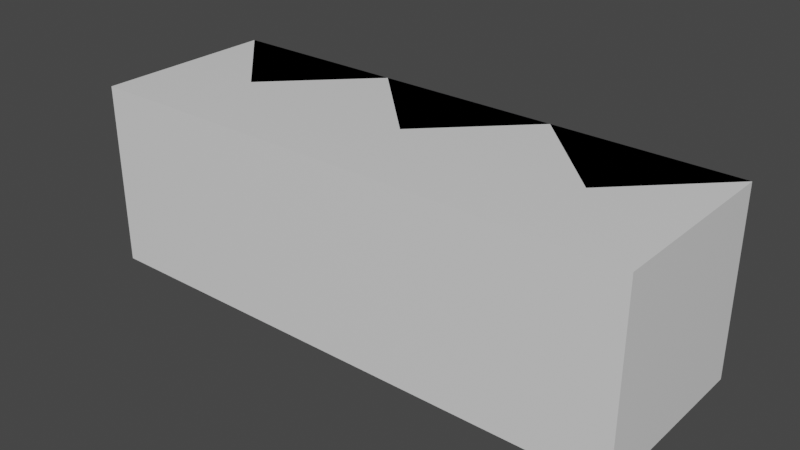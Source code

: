 # Source: template.blend  (saved by Blender 2.80.74; exported with 4.5.12 LTS)
import bpy
from mathutils import Matrix  # noqa: F401  (used for matrix-valued properties, if any)

bpy.ops.wm.read_factory_settings(use_empty=True)
scene = bpy.context.scene
scene.name = 'Scene'

# ---- collections
col_structure = bpy.data.collections.new('STRUCTURE'); scene.collection.children.link(col_structure)
col_puzzle_red = bpy.data.collections.new('PUZZLE_RED'); scene.collection.children.link(col_puzzle_red)
col_puzzle_yellow = bpy.data.collections.new('PUZZLE_YELLOW'); scene.collection.children.link(col_puzzle_yellow)
col_puzzle_green = bpy.data.collections.new('PUZZLE_GREEN'); scene.collection.children.link(col_puzzle_green)
col_puzzle_blue = bpy.data.collections.new('PUZZLE_BLUE'); scene.collection.children.link(col_puzzle_blue)
col_puzzle_purple = bpy.data.collections.new('PUZZLE_PURPLE'); scene.collection.children.link(col_puzzle_purple)

# ---- materials (node trees are filled in below, after node groups)
mat_material = bpy.data.materials.new('Material')
mat_material.alpha_threshold = 0.0
mat_material.use_transparent_shadow = False
mat_material.line_color = (0.0, 0.0, 0.0, 1.0)
mat_red = bpy.data.materials.new('Red')
mat_red.use_transparent_shadow = False
mat_yellow = bpy.data.materials.new('Yellow')
mat_yellow.use_transparent_shadow = False
mat_green = bpy.data.materials.new('Green')
mat_green.use_transparent_shadow = False
mat_blue = bpy.data.materials.new('Blue')
mat_blue.use_transparent_shadow = False
mat_pink = bpy.data.materials.new('Pink')
mat_pink.use_transparent_shadow = False

# ---- material node trees
mat_material.use_nodes = True; mat_material.node_tree.nodes.clear()
_N = mat_material.node_tree.nodes; _L = mat_material.node_tree.links
n0 = _N.new('ShaderNodeOutputMaterial'); n0.name = 'Material Output'; n0.location = (300, 300)
n1 = _N.new('ShaderNodeBsdfPrincipled'); n1.name = 'Principled BSDF'; n1.location = (10, 300)
n1.distribution = 'GGX'
n1.subsurface_method = 'BURLEY'
n1.inputs[2].default_value = 0.4
n1.inputs[3].default_value = 1.45
n1.inputs[27].default_value = (0.0, 0.0, 0.0, 1.0)
n1.inputs[28].default_value = 1.0
_L.new(n1.outputs[0], n0.inputs[0])
n0.is_active_output = True
mat_red.use_nodes = True; mat_red.node_tree.nodes.clear()
_N = mat_red.node_tree.nodes; _L = mat_red.node_tree.links
n0 = _N.new('ShaderNodeOutputMaterial'); n0.name = 'Material Output'; n0.location = (300, 300)
n1 = _N.new('ShaderNodeBsdfPrincipled'); n1.name = 'Principled BSDF'; n1.location = (10, 300)
n1.distribution = 'GGX'
n1.subsurface_method = 'BURLEY'
n1.inputs[0].default_value = (0.8, 0.0009368, 0.0, 1.0)
n1.inputs[3].default_value = 1.45
n1.inputs[27].default_value = (0.0, 0.0, 0.0, 1.0)
n1.inputs[28].default_value = 1.0
_L.new(n1.outputs[0], n0.inputs[0])
n0.is_active_output = True
mat_yellow.use_nodes = True; mat_yellow.node_tree.nodes.clear()
_N = mat_yellow.node_tree.nodes; _L = mat_yellow.node_tree.links
n0 = _N.new('ShaderNodeOutputMaterial'); n0.name = 'Material Output'; n0.location = (300, 300)
n1 = _N.new('ShaderNodeBsdfPrincipled'); n1.name = 'Principled BSDF'; n1.location = (10, 300)
n1.distribution = 'GGX'
n1.subsurface_method = 'BURLEY'
n1.inputs[0].default_value = (0.8, 0.7086, 0.0, 1.0)
n1.inputs[3].default_value = 1.45
n1.inputs[27].default_value = (0.0, 0.0, 0.0, 1.0)
n1.inputs[28].default_value = 1.0
_L.new(n1.outputs[0], n0.inputs[0])
n0.is_active_output = True
mat_green.use_nodes = True; mat_green.node_tree.nodes.clear()
_N = mat_green.node_tree.nodes; _L = mat_green.node_tree.links
n0 = _N.new('ShaderNodeOutputMaterial'); n0.name = 'Material Output'; n0.location = (300, 300)
n1 = _N.new('ShaderNodeBsdfPrincipled'); n1.name = 'Principled BSDF'; n1.location = (10, 300)
n1.distribution = 'GGX'
n1.subsurface_method = 'BURLEY'
n1.inputs[0].default_value = (0.0, 0.8, 0.01735, 1.0)
n1.inputs[3].default_value = 1.45
n1.inputs[27].default_value = (0.0, 0.0, 0.0, 1.0)
n1.inputs[28].default_value = 1.0
_L.new(n1.outputs[0], n0.inputs[0])
n0.is_active_output = True
mat_blue.use_nodes = True; mat_blue.node_tree.nodes.clear()
_N = mat_blue.node_tree.nodes; _L = mat_blue.node_tree.links
n0 = _N.new('ShaderNodeOutputMaterial'); n0.name = 'Material Output'; n0.location = (300, 300)
n1 = _N.new('ShaderNodeBsdfPrincipled'); n1.name = 'Principled BSDF'; n1.location = (10, 300)
n1.distribution = 'GGX'
n1.subsurface_method = 'BURLEY'
n1.inputs[0].default_value = (0.008394, 0.0, 0.8, 1.0)
n1.inputs[3].default_value = 1.45
n1.inputs[27].default_value = (0.0, 0.0, 0.0, 1.0)
n1.inputs[28].default_value = 1.0
_L.new(n1.outputs[0], n0.inputs[0])
n0.is_active_output = True
mat_pink.use_nodes = True; mat_pink.node_tree.nodes.clear()
_N = mat_pink.node_tree.nodes; _L = mat_pink.node_tree.links
n0 = _N.new('ShaderNodeOutputMaterial'); n0.name = 'Material Output'; n0.location = (300, 300)
n1 = _N.new('ShaderNodeBsdfPrincipled'); n1.name = 'Principled BSDF'; n1.location = (10, 300)
n1.distribution = 'GGX'
n1.subsurface_method = 'BURLEY'
n1.inputs[0].default_value = (0.7718, 0.0, 0.8, 1.0)
n1.inputs[3].default_value = 1.45
n1.inputs[27].default_value = (0.0, 0.0, 0.0, 1.0)
n1.inputs[28].default_value = 1.0
_L.new(n1.outputs[0], n0.inputs[0])
n0.is_active_output = True

# ---- world
world_world = bpy.data.worlds.new('World'); scene.world = world_world
world_world.use_nodes = True; world_world.node_tree.nodes.clear()
_N = world_world.node_tree.nodes; _L = world_world.node_tree.links
n0 = _N.new('ShaderNodeOutputWorld'); n0.name = 'World Output'; n0.location = (300, 300)
n1 = _N.new('ShaderNodeBackground'); n1.name = 'Background'; n1.location = (10, 300)
n1.inputs[0].default_value = (0.05088, 0.05088, 0.05088, 1.0)
_L.new(n1.outputs[0], n0.inputs[0])
n0.is_active_output = True
world_world.color = (0.05088, 0.05088, 0.05088)
world_world.use_sun_shadow = False
world_world.sun_shadow_jitter_overblur = 0.0

# ---- meshes
me_cube = bpy.data.meshes.new('Cube')
me_cube.from_pydata([(0.5, 0.5, 0.5), (0.5, 0.5, -0.5), (0.5, -0.5, 0.5), (0.5, -0.5, -0.5), (-0.5, 0.5, 0.5), (-0.5, 0.5, -0.5), (-0.5, -0.5, 0.5), (-0.5, -0.5, -0.5)], [], [(0, 4, 6, 2), (3, 2, 6, 7), (7, 6, 4, 5), (5, 1, 3, 7), (1, 0, 2, 3), (5, 4, 0, 1)])
_uv = me_cube.uv_layers.new(name='UVMap')
_uv.uv.foreach_set('vector', [0.375, 0.0, 0.625, 0.0, 0.625, 0.25, 0.375, 0.25, 0.375, 0.25, 0.625, 0.25, 0.625, 0.5, 0.375, 0.5, 0.375, 0.5, 0.625, 0.5, 0.625, 0.75, 0.375, 0.75, 0.375, 0.75, 0.625, 0.75, 0.625, 1.0, 0.375, 1.0, 0.125, 0.5, 0.375, 0.5, 0.375, 0.75, 0.125, 0.75, 0.625, 0.5, 0.875, 0.5, 0.875, 0.75, 0.625, 0.75])
me_cube.materials.append(mat_material)
me_cube.use_remesh_preserve_volume = False
me_cube.use_remesh_preserve_attributes = False
me_cube.use_mirror_vertex_groups = False
me_cube.update()
me_cube_008 = bpy.data.meshes.new('Cube.008')
me_cube_008.from_pydata([(0.5, 0.5, 0.5), (0.5, 0.5, -0.5), (0.5, -0.5, 0.5), (0.5, -0.5, -0.5), (-0.5, 0.5, 0.5), (-0.5, 0.5, -0.5), (-0.5, -0.5, 0.5), (-0.5, -0.5, -0.5)], [], [(0, 4, 6, 2), (3, 2, 6, 7), (7, 6, 4, 5), (5, 1, 3, 7), (1, 0, 2, 3), (5, 4, 0, 1)])
_uv = me_cube_008.uv_layers.new(name='UVMap')
_uv.uv.foreach_set('vector', [0.375, 0.0, 0.625, 0.0, 0.625, 0.25, 0.375, 0.25, 0.375, 0.25, 0.625, 0.25, 0.625, 0.5, 0.375, 0.5, 0.375, 0.5, 0.625, 0.5, 0.625, 0.75, 0.375, 0.75, 0.375, 0.75, 0.625, 0.75, 0.625, 1.0, 0.375, 1.0, 0.125, 0.5, 0.375, 0.5, 0.375, 0.75, 0.125, 0.75, 0.625, 0.5, 0.875, 0.5, 0.875, 0.75, 0.625, 0.75])
me_cube_008.materials.append(mat_material)
me_cube_008.use_remesh_preserve_volume = False
me_cube_008.use_remesh_preserve_attributes = False
me_cube_008.use_mirror_vertex_groups = False
me_cube_008.update()
me_cube_014 = bpy.data.meshes.new('Cube.014')
me_cube_014.from_pydata([(0.5, 0.5, 0.5), (0.5, 0.5, -0.5), (0.5, -0.5, 0.5), (0.5, -0.5, -0.5), (-0.5, 0.5, 0.5), (-0.5, 0.5, -0.5), (-0.5, -0.5, 0.5), (-0.5, -0.5, -0.5)], [], [(0, 4, 6, 2), (3, 2, 6, 7), (7, 6, 4, 5), (5, 1, 3, 7), (1, 0, 2, 3), (5, 4, 0, 1)])
_uv = me_cube_014.uv_layers.new(name='UVMap')
_uv.uv.foreach_set('vector', [0.375, 0.0, 0.625, 0.0, 0.625, 0.25, 0.375, 0.25, 0.375, 0.25, 0.625, 0.25, 0.625, 0.5, 0.375, 0.5, 0.375, 0.5, 0.625, 0.5, 0.625, 0.75, 0.375, 0.75, 0.375, 0.75, 0.625, 0.75, 0.625, 1.0, 0.375, 1.0, 0.125, 0.5, 0.375, 0.5, 0.375, 0.75, 0.125, 0.75, 0.625, 0.5, 0.875, 0.5, 0.875, 0.75, 0.625, 0.75])
me_cube_014.materials.append(mat_material)
me_cube_014.use_remesh_preserve_volume = False
me_cube_014.use_remesh_preserve_attributes = False
me_cube_014.use_mirror_vertex_groups = False
me_cube_014.update()
me_cube_003 = bpy.data.meshes.new('Cube.003')
me_cube_003.from_pydata([(-0.5, 0.5, -0.5), (-0.5, 0.5, 0.5), (0.0, 0.0, -0.5), (0.0, 0.0, 0.5), (0.5, 0.5, -0.5), (0.5, 0.5, 0.5)], [], [(2, 3, 1, 0), (0, 1, 5, 4), (4, 5, 3, 2), (0, 4, 2), (5, 1, 3)])
_uv = me_cube_003.uv_layers.new(name='UVMap')
_uv.uv.foreach_set('vector', [0.375, 0.0, 0.625, 0.0, 0.625, 0.25, 0.375, 0.25, 0.375, 0.25, 0.625, 0.25, 0.625, 0.5, 0.375, 0.5, 0.375, 0.5, 0.625, 0.5, 0.625, 0.75, 0.375, 0.75, 0.125, 0.5, 0.375, 0.5, 0.125, 0.75, 0.625, 0.5, 0.875, 0.5, 0.625, 0.75])
me_cube_003.materials.append(mat_red)
me_cube_003.use_remesh_preserve_volume = False
me_cube_003.use_remesh_preserve_attributes = False
me_cube_003.use_mirror_vertex_groups = False
me_cube_003.update()
me_cube_009 = bpy.data.meshes.new('Cube.009')
me_cube_009.from_pydata([(-0.5, 0.5, -0.5), (-0.5, 0.5, 0.5), (0.0, 0.0, -0.5), (0.0, 0.0, 0.5), (0.5, 0.5, -0.5), (0.5, 0.5, 0.5)], [], [(2, 3, 1, 0), (0, 1, 5, 4), (4, 5, 3, 2), (0, 4, 2), (5, 1, 3)])
_uv = me_cube_009.uv_layers.new(name='UVMap')
_uv.uv.foreach_set('vector', [0.375, 0.0, 0.625, 0.0, 0.625, 0.25, 0.375, 0.25, 0.375, 0.25, 0.625, 0.25, 0.625, 0.5, 0.375, 0.5, 0.375, 0.5, 0.625, 0.5, 0.625, 0.75, 0.375, 0.75, 0.125, 0.5, 0.375, 0.5, 0.125, 0.75, 0.625, 0.5, 0.875, 0.5, 0.625, 0.75])
me_cube_009.materials.append(mat_red)
me_cube_009.use_remesh_preserve_volume = False
me_cube_009.use_remesh_preserve_attributes = False
me_cube_009.use_mirror_vertex_groups = False
me_cube_009.update()
me_cube_015 = bpy.data.meshes.new('Cube.015')
me_cube_015.from_pydata([(-0.5, 0.5, -0.5), (-0.5, 0.5, 0.5), (0.0, 0.0, -0.5), (0.0, 0.0, 0.5), (0.5, 0.5, -0.5), (0.5, 0.5, 0.5)], [], [(2, 3, 1, 0), (0, 1, 5, 4), (4, 5, 3, 2), (0, 4, 2), (5, 1, 3)])
_uv = me_cube_015.uv_layers.new(name='UVMap')
_uv.uv.foreach_set('vector', [0.375, 0.0, 0.625, 0.0, 0.625, 0.25, 0.375, 0.25, 0.375, 0.25, 0.625, 0.25, 0.625, 0.5, 0.375, 0.5, 0.375, 0.5, 0.625, 0.5, 0.625, 0.75, 0.375, 0.75, 0.125, 0.5, 0.375, 0.5, 0.125, 0.75, 0.625, 0.5, 0.875, 0.5, 0.625, 0.75])
me_cube_015.materials.append(mat_red)
me_cube_015.use_remesh_preserve_volume = False
me_cube_015.use_remesh_preserve_attributes = False
me_cube_015.use_mirror_vertex_groups = False
me_cube_015.update()
me_cube_022 = bpy.data.meshes.new('Cube.022')
me_cube_022.from_pydata([(-0.5, 0.5, -0.5), (-0.5, 0.5, 0.5), (0.0, 0.0, -0.5), (0.0, 0.0, 0.5), (0.5, 0.5, -0.5), (0.5, 0.5, 0.5), (1.5, 0.5, -0.5), (1.5, 0.5, 0.5), (2.0, 0.0, -0.5), (2.0, 0.0, 0.5), (2.5, 0.5, -0.5), (2.5, 0.5, 0.5), (0.5, 0.5, -0.5), (0.5, 0.5, 0.5), (1.0, 0.0, -0.5), (1.0, 0.0, 0.5), (1.5, 0.5, -0.5), (1.5, 0.5, 0.5)], [], [(2, 3, 1, 0), (0, 1, 5, 4), (4, 5, 3, 2), (0, 4, 2), (5, 1, 3), (8, 9, 7, 6), (6, 7, 11, 10), (10, 11, 9, 8), (6, 10, 8), (11, 7, 9), (14, 15, 13, 12), (12, 13, 17, 16), (16, 17, 15, 14), (12, 16, 14), (17, 13, 15)])
_uv = me_cube_022.uv_layers.new(name='UVMap')
_uv.uv.foreach_set('vector', [0.375, 0.0, 0.625, 0.0, 0.625, 0.25, 0.375, 0.25, 0.375, 0.25, 0.625, 0.25, 0.625, 0.5, 0.375, 0.5, 0.375, 0.5, 0.625, 0.5, 0.625, 0.75, 0.375, 0.75, 0.125, 0.5, 0.375, 0.5, 0.125, 0.75, 0.625, 0.5, 0.875, 0.5, 0.625, 0.75, 0.375, 0.0, 0.625, 0.0, 0.625, 0.25, 0.375, 0.25, 0.375, 0.25, 0.625, 0.25, 0.625, 0.5, 0.375, 0.5, 0.375, 0.5, 0.625, 0.5, 0.625, 0.75, 0.375, 0.75, 0.125, 0.5, 0.375, 0.5, 0.125, 0.75, 0.625, 0.5, 0.875, 0.5, 0.625, 0.75, 0.375, 0.0, 0.625, 0.0, 0.625, 0.25, 0.375, 0.25, 0.375, 0.25, 0.625, 0.25, 0.625, 0.5, 0.375, 0.5, 0.375, 0.5, 0.625, 0.5, 0.625, 0.75, 0.375, 0.75, 0.125, 0.5, 0.375, 0.5, 0.125, 0.75, 0.625, 0.5, 0.875, 0.5, 0.625, 0.75])
me_cube_022.materials.append(mat_red)
me_cube_022.use_remesh_preserve_volume = False
me_cube_022.use_remesh_preserve_attributes = False
me_cube_022.use_mirror_vertex_groups = False
me_cube_022.update()
me_cube_004 = bpy.data.meshes.new('Cube.004')
me_cube_004.from_pydata([(-0.5, 0.5, -0.5), (-0.5, 0.5, 0.5), (0.0, 0.0, -0.5), (0.0, 0.0, 0.5), (0.5, 0.5, -0.5), (0.5, 0.5, 0.5)], [], [(2, 3, 1, 0), (0, 1, 5, 4), (4, 5, 3, 2), (0, 4, 2), (5, 1, 3)])
_uv = me_cube_004.uv_layers.new(name='UVMap')
_uv.uv.foreach_set('vector', [0.375, 0.0, 0.625, 0.0, 0.625, 0.25, 0.375, 0.25, 0.375, 0.25, 0.625, 0.25, 0.625, 0.5, 0.375, 0.5, 0.375, 0.5, 0.625, 0.5, 0.625, 0.75, 0.375, 0.75, 0.125, 0.5, 0.375, 0.5, 0.125, 0.75, 0.625, 0.5, 0.875, 0.5, 0.625, 0.75])
me_cube_004.materials.append(mat_yellow)
me_cube_004.use_remesh_preserve_volume = False
me_cube_004.use_remesh_preserve_attributes = False
me_cube_004.use_mirror_vertex_groups = False
me_cube_004.update()
me_cube_010 = bpy.data.meshes.new('Cube.010')
me_cube_010.from_pydata([(-0.5, 0.5, -0.5), (-0.5, 0.5, 0.5), (0.0, 0.0, -0.5), (0.0, 0.0, 0.5), (0.5, 0.5, -0.5), (0.5, 0.5, 0.5)], [], [(2, 3, 1, 0), (0, 1, 5, 4), (4, 5, 3, 2), (0, 4, 2), (5, 1, 3)])
_uv = me_cube_010.uv_layers.new(name='UVMap')
_uv.uv.foreach_set('vector', [0.375, 0.0, 0.625, 0.0, 0.625, 0.25, 0.375, 0.25, 0.375, 0.25, 0.625, 0.25, 0.625, 0.5, 0.375, 0.5, 0.375, 0.5, 0.625, 0.5, 0.625, 0.75, 0.375, 0.75, 0.125, 0.5, 0.375, 0.5, 0.125, 0.75, 0.625, 0.5, 0.875, 0.5, 0.625, 0.75])
me_cube_010.materials.append(mat_yellow)
me_cube_010.use_remesh_preserve_volume = False
me_cube_010.use_remesh_preserve_attributes = False
me_cube_010.use_mirror_vertex_groups = False
me_cube_010.update()
me_cube_016 = bpy.data.meshes.new('Cube.016')
me_cube_016.from_pydata([(-0.5, 0.5, -0.5), (-0.5, 0.5, 0.5), (0.0, 0.0, -0.5), (0.0, 0.0, 0.5), (0.5, 0.5, -0.5), (0.5, 0.5, 0.5)], [], [(2, 3, 1, 0), (0, 1, 5, 4), (4, 5, 3, 2), (0, 4, 2), (5, 1, 3)])
_uv = me_cube_016.uv_layers.new(name='UVMap')
_uv.uv.foreach_set('vector', [0.375, 0.0, 0.625, 0.0, 0.625, 0.25, 0.375, 0.25, 0.375, 0.25, 0.625, 0.25, 0.625, 0.5, 0.375, 0.5, 0.375, 0.5, 0.625, 0.5, 0.625, 0.75, 0.375, 0.75, 0.125, 0.5, 0.375, 0.5, 0.125, 0.75, 0.625, 0.5, 0.875, 0.5, 0.625, 0.75])
me_cube_016.materials.append(mat_yellow)
me_cube_016.use_remesh_preserve_volume = False
me_cube_016.use_remesh_preserve_attributes = False
me_cube_016.use_mirror_vertex_groups = False
me_cube_016.update()
me_cube_025 = bpy.data.meshes.new('Cube.025')
me_cube_025.from_pydata([(-0.5, 0.5, -0.5), (-0.5, 0.5, 0.5), (0.0, 0.0, -0.5), (0.0, 0.0, 0.5), (0.5, 0.5, -0.5), (0.5, 0.5, 0.5), (1.5, 0.5, -0.5), (1.5, 0.5, 0.5), (2.0, 0.0, -0.5), (2.0, 0.0, 0.5), (2.5, 0.5, -0.5), (2.5, 0.5, 0.5), (0.5, 0.5, -0.5), (0.5, 0.5, 0.5), (1.0, 0.0, -0.5), (1.0, 0.0, 0.5), (1.5, 0.5, -0.5), (1.5, 0.5, 0.5)], [], [(2, 3, 1, 0), (0, 1, 5, 4), (4, 5, 3, 2), (0, 4, 2), (5, 1, 3), (8, 9, 7, 6), (6, 7, 11, 10), (10, 11, 9, 8), (6, 10, 8), (11, 7, 9), (14, 15, 13, 12), (12, 13, 17, 16), (16, 17, 15, 14), (12, 16, 14), (17, 13, 15)])
_uv = me_cube_025.uv_layers.new(name='UVMap')
_uv.uv.foreach_set('vector', [0.375, 0.0, 0.625, 0.0, 0.625, 0.25, 0.375, 0.25, 0.375, 0.25, 0.625, 0.25, 0.625, 0.5, 0.375, 0.5, 0.375, 0.5, 0.625, 0.5, 0.625, 0.75, 0.375, 0.75, 0.125, 0.5, 0.375, 0.5, 0.125, 0.75, 0.625, 0.5, 0.875, 0.5, 0.625, 0.75, 0.375, 0.0, 0.625, 0.0, 0.625, 0.25, 0.375, 0.25, 0.375, 0.25, 0.625, 0.25, 0.625, 0.5, 0.375, 0.5, 0.375, 0.5, 0.625, 0.5, 0.625, 0.75, 0.375, 0.75, 0.125, 0.5, 0.375, 0.5, 0.125, 0.75, 0.625, 0.5, 0.875, 0.5, 0.625, 0.75, 0.375, 0.0, 0.625, 0.0, 0.625, 0.25, 0.375, 0.25, 0.375, 0.25, 0.625, 0.25, 0.625, 0.5, 0.375, 0.5, 0.375, 0.5, 0.625, 0.5, 0.625, 0.75, 0.375, 0.75, 0.125, 0.5, 0.375, 0.5, 0.125, 0.75, 0.625, 0.5, 0.875, 0.5, 0.625, 0.75])
me_cube_025.materials.append(mat_yellow)
me_cube_025.use_remesh_preserve_volume = False
me_cube_025.use_remesh_preserve_attributes = False
me_cube_025.use_mirror_vertex_groups = False
me_cube_025.update()
me_cube_005 = bpy.data.meshes.new('Cube.005')
me_cube_005.from_pydata([(-0.5, 0.5, -0.5), (-0.5, 0.5, 0.5), (0.0, 0.0, -0.5), (0.0, 0.0, 0.5), (0.5, 0.5, -0.5), (0.5, 0.5, 0.5)], [], [(2, 3, 1, 0), (0, 1, 5, 4), (4, 5, 3, 2), (0, 4, 2), (5, 1, 3)])
_uv = me_cube_005.uv_layers.new(name='UVMap')
_uv.uv.foreach_set('vector', [0.375, 0.0, 0.625, 0.0, 0.625, 0.25, 0.375, 0.25, 0.375, 0.25, 0.625, 0.25, 0.625, 0.5, 0.375, 0.5, 0.375, 0.5, 0.625, 0.5, 0.625, 0.75, 0.375, 0.75, 0.125, 0.5, 0.375, 0.5, 0.125, 0.75, 0.625, 0.5, 0.875, 0.5, 0.625, 0.75])
me_cube_005.materials.append(mat_green)
me_cube_005.use_remesh_preserve_volume = False
me_cube_005.use_remesh_preserve_attributes = False
me_cube_005.use_mirror_vertex_groups = False
me_cube_005.update()
me_cube_011 = bpy.data.meshes.new('Cube.011')
me_cube_011.from_pydata([(-0.5, 0.5, -0.5), (-0.5, 0.5, 0.5), (0.0, 0.0, -0.5), (0.0, 0.0, 0.5), (0.5, 0.5, -0.5), (0.5, 0.5, 0.5)], [], [(2, 3, 1, 0), (0, 1, 5, 4), (4, 5, 3, 2), (0, 4, 2), (5, 1, 3)])
_uv = me_cube_011.uv_layers.new(name='UVMap')
_uv.uv.foreach_set('vector', [0.375, 0.0, 0.625, 0.0, 0.625, 0.25, 0.375, 0.25, 0.375, 0.25, 0.625, 0.25, 0.625, 0.5, 0.375, 0.5, 0.375, 0.5, 0.625, 0.5, 0.625, 0.75, 0.375, 0.75, 0.125, 0.5, 0.375, 0.5, 0.125, 0.75, 0.625, 0.5, 0.875, 0.5, 0.625, 0.75])
me_cube_011.materials.append(mat_green)
me_cube_011.use_remesh_preserve_volume = False
me_cube_011.use_remesh_preserve_attributes = False
me_cube_011.use_mirror_vertex_groups = False
me_cube_011.update()
me_cube_017 = bpy.data.meshes.new('Cube.017')
me_cube_017.from_pydata([(-0.5, 0.5, -0.5), (-0.5, 0.5, 0.5), (0.0, 0.0, -0.5), (0.0, 0.0, 0.5), (0.5, 0.5, -0.5), (0.5, 0.5, 0.5)], [], [(2, 3, 1, 0), (0, 1, 5, 4), (4, 5, 3, 2), (0, 4, 2), (5, 1, 3)])
_uv = me_cube_017.uv_layers.new(name='UVMap')
_uv.uv.foreach_set('vector', [0.375, 0.0, 0.625, 0.0, 0.625, 0.25, 0.375, 0.25, 0.375, 0.25, 0.625, 0.25, 0.625, 0.5, 0.375, 0.5, 0.375, 0.5, 0.625, 0.5, 0.625, 0.75, 0.375, 0.75, 0.125, 0.5, 0.375, 0.5, 0.125, 0.75, 0.625, 0.5, 0.875, 0.5, 0.625, 0.75])
me_cube_017.materials.append(mat_green)
me_cube_017.use_remesh_preserve_volume = False
me_cube_017.use_remesh_preserve_attributes = False
me_cube_017.use_mirror_vertex_groups = False
me_cube_017.update()
me_cube_028 = bpy.data.meshes.new('Cube.028')
me_cube_028.from_pydata([(-0.5, 0.5, -0.5), (-0.5, 0.5, 0.5), (0.0, 0.0, -0.5), (0.0, 0.0, 0.5), (0.5, 0.5, -0.5), (0.5, 0.5, 0.5), (1.5, 0.5, -0.5), (1.5, 0.5, 0.5), (2.0, 0.0, -0.5), (2.0, 0.0, 0.5), (2.5, 0.5, -0.5), (2.5, 0.5, 0.5), (0.5, 0.5, -0.5), (0.5, 0.5, 0.5), (1.0, 0.0, -0.5), (1.0, 0.0, 0.5), (1.5, 0.5, -0.5), (1.5, 0.5, 0.5)], [], [(2, 3, 1, 0), (0, 1, 5, 4), (4, 5, 3, 2), (0, 4, 2), (5, 1, 3), (8, 9, 7, 6), (6, 7, 11, 10), (10, 11, 9, 8), (6, 10, 8), (11, 7, 9), (14, 15, 13, 12), (12, 13, 17, 16), (16, 17, 15, 14), (12, 16, 14), (17, 13, 15)])
_uv = me_cube_028.uv_layers.new(name='UVMap')
_uv.uv.foreach_set('vector', [0.375, 0.0, 0.625, 0.0, 0.625, 0.25, 0.375, 0.25, 0.375, 0.25, 0.625, 0.25, 0.625, 0.5, 0.375, 0.5, 0.375, 0.5, 0.625, 0.5, 0.625, 0.75, 0.375, 0.75, 0.125, 0.5, 0.375, 0.5, 0.125, 0.75, 0.625, 0.5, 0.875, 0.5, 0.625, 0.75, 0.375, 0.0, 0.625, 0.0, 0.625, 0.25, 0.375, 0.25, 0.375, 0.25, 0.625, 0.25, 0.625, 0.5, 0.375, 0.5, 0.375, 0.5, 0.625, 0.5, 0.625, 0.75, 0.375, 0.75, 0.125, 0.5, 0.375, 0.5, 0.125, 0.75, 0.625, 0.5, 0.875, 0.5, 0.625, 0.75, 0.375, 0.0, 0.625, 0.0, 0.625, 0.25, 0.375, 0.25, 0.375, 0.25, 0.625, 0.25, 0.625, 0.5, 0.375, 0.5, 0.375, 0.5, 0.625, 0.5, 0.625, 0.75, 0.375, 0.75, 0.125, 0.5, 0.375, 0.5, 0.125, 0.75, 0.625, 0.5, 0.875, 0.5, 0.625, 0.75])
me_cube_028.materials.append(mat_green)
me_cube_028.use_remesh_preserve_volume = False
me_cube_028.use_remesh_preserve_attributes = False
me_cube_028.use_mirror_vertex_groups = False
me_cube_028.update()
me_cube_006 = bpy.data.meshes.new('Cube.006')
me_cube_006.from_pydata([(-0.5, 0.5, -0.5), (-0.5, 0.5, 0.5), (0.0, 0.0, -0.5), (0.0, 0.0, 0.5), (0.5, 0.5, -0.5), (0.5, 0.5, 0.5)], [], [(2, 3, 1, 0), (0, 1, 5, 4), (4, 5, 3, 2), (0, 4, 2), (5, 1, 3)])
_uv = me_cube_006.uv_layers.new(name='UVMap')
_uv.uv.foreach_set('vector', [0.375, 0.0, 0.625, 0.0, 0.625, 0.25, 0.375, 0.25, 0.375, 0.25, 0.625, 0.25, 0.625, 0.5, 0.375, 0.5, 0.375, 0.5, 0.625, 0.5, 0.625, 0.75, 0.375, 0.75, 0.125, 0.5, 0.375, 0.5, 0.125, 0.75, 0.625, 0.5, 0.875, 0.5, 0.625, 0.75])
me_cube_006.materials.append(mat_blue)
me_cube_006.use_remesh_preserve_volume = False
me_cube_006.use_remesh_preserve_attributes = False
me_cube_006.use_mirror_vertex_groups = False
me_cube_006.update()
me_cube_012 = bpy.data.meshes.new('Cube.012')
me_cube_012.from_pydata([(-0.5, 0.5, -0.5), (-0.5, 0.5, 0.5), (0.0, 0.0, -0.5), (0.0, 0.0, 0.5), (0.5, 0.5, -0.5), (0.5, 0.5, 0.5)], [], [(2, 3, 1, 0), (0, 1, 5, 4), (4, 5, 3, 2), (0, 4, 2), (5, 1, 3)])
_uv = me_cube_012.uv_layers.new(name='UVMap')
_uv.uv.foreach_set('vector', [0.375, 0.0, 0.625, 0.0, 0.625, 0.25, 0.375, 0.25, 0.375, 0.25, 0.625, 0.25, 0.625, 0.5, 0.375, 0.5, 0.375, 0.5, 0.625, 0.5, 0.625, 0.75, 0.375, 0.75, 0.125, 0.5, 0.375, 0.5, 0.125, 0.75, 0.625, 0.5, 0.875, 0.5, 0.625, 0.75])
me_cube_012.materials.append(mat_blue)
me_cube_012.use_remesh_preserve_volume = False
me_cube_012.use_remesh_preserve_attributes = False
me_cube_012.use_mirror_vertex_groups = False
me_cube_012.update()
me_cube_018 = bpy.data.meshes.new('Cube.018')
me_cube_018.from_pydata([(-0.5, 0.5, -0.5), (-0.5, 0.5, 0.5), (0.0, 0.0, -0.5), (0.0, 0.0, 0.5), (0.5, 0.5, -0.5), (0.5, 0.5, 0.5)], [], [(2, 3, 1, 0), (0, 1, 5, 4), (4, 5, 3, 2), (0, 4, 2), (5, 1, 3)])
_uv = me_cube_018.uv_layers.new(name='UVMap')
_uv.uv.foreach_set('vector', [0.375, 0.0, 0.625, 0.0, 0.625, 0.25, 0.375, 0.25, 0.375, 0.25, 0.625, 0.25, 0.625, 0.5, 0.375, 0.5, 0.375, 0.5, 0.625, 0.5, 0.625, 0.75, 0.375, 0.75, 0.125, 0.5, 0.375, 0.5, 0.125, 0.75, 0.625, 0.5, 0.875, 0.5, 0.625, 0.75])
me_cube_018.materials.append(mat_blue)
me_cube_018.use_remesh_preserve_volume = False
me_cube_018.use_remesh_preserve_attributes = False
me_cube_018.use_mirror_vertex_groups = False
me_cube_018.update()
me_cube_031 = bpy.data.meshes.new('Cube.031')
me_cube_031.from_pydata([(-0.5, 0.5, -0.5), (-0.5, 0.5, 0.5), (0.0, 0.0, -0.5), (0.0, 0.0, 0.5), (0.5, 0.5, -0.5), (0.5, 0.5, 0.5), (1.5, 0.5, -0.5), (1.5, 0.5, 0.5), (2.0, 0.0, -0.5), (2.0, 0.0, 0.5), (2.5, 0.5, -0.5), (2.5, 0.5, 0.5), (0.5, 0.5, -0.5), (0.5, 0.5, 0.5), (1.0, 0.0, -0.5), (1.0, 0.0, 0.5), (1.5, 0.5, -0.5), (1.5, 0.5, 0.5)], [], [(2, 3, 1, 0), (0, 1, 5, 4), (4, 5, 3, 2), (0, 4, 2), (5, 1, 3), (8, 9, 7, 6), (6, 7, 11, 10), (10, 11, 9, 8), (6, 10, 8), (11, 7, 9), (14, 15, 13, 12), (12, 13, 17, 16), (16, 17, 15, 14), (12, 16, 14), (17, 13, 15)])
_uv = me_cube_031.uv_layers.new(name='UVMap')
_uv.uv.foreach_set('vector', [0.375, 0.0, 0.625, 0.0, 0.625, 0.25, 0.375, 0.25, 0.375, 0.25, 0.625, 0.25, 0.625, 0.5, 0.375, 0.5, 0.375, 0.5, 0.625, 0.5, 0.625, 0.75, 0.375, 0.75, 0.125, 0.5, 0.375, 0.5, 0.125, 0.75, 0.625, 0.5, 0.875, 0.5, 0.625, 0.75, 0.375, 0.0, 0.625, 0.0, 0.625, 0.25, 0.375, 0.25, 0.375, 0.25, 0.625, 0.25, 0.625, 0.5, 0.375, 0.5, 0.375, 0.5, 0.625, 0.5, 0.625, 0.75, 0.375, 0.75, 0.125, 0.5, 0.375, 0.5, 0.125, 0.75, 0.625, 0.5, 0.875, 0.5, 0.625, 0.75, 0.375, 0.0, 0.625, 0.0, 0.625, 0.25, 0.375, 0.25, 0.375, 0.25, 0.625, 0.25, 0.625, 0.5, 0.375, 0.5, 0.375, 0.5, 0.625, 0.5, 0.625, 0.75, 0.375, 0.75, 0.125, 0.5, 0.375, 0.5, 0.125, 0.75, 0.625, 0.5, 0.875, 0.5, 0.625, 0.75])
me_cube_031.materials.append(mat_blue)
me_cube_031.use_remesh_preserve_volume = False
me_cube_031.use_remesh_preserve_attributes = False
me_cube_031.use_mirror_vertex_groups = False
me_cube_031.update()
me_cube_019 = bpy.data.meshes.new('Cube.019')
me_cube_019.from_pydata([(-0.5, 0.5, -0.5), (-0.5, 0.5, 0.5), (0.0, 0.0, -0.5), (0.0, 0.0, 0.5), (0.5, 0.5, -0.5), (0.5, 0.5, 0.5)], [], [(2, 3, 1, 0), (0, 1, 5, 4), (4, 5, 3, 2), (0, 4, 2), (5, 1, 3)])
_uv = me_cube_019.uv_layers.new(name='UVMap')
_uv.uv.foreach_set('vector', [0.375, 0.0, 0.625, 0.0, 0.625, 0.25, 0.375, 0.25, 0.375, 0.25, 0.625, 0.25, 0.625, 0.5, 0.375, 0.5, 0.375, 0.5, 0.625, 0.5, 0.625, 0.75, 0.375, 0.75, 0.125, 0.5, 0.375, 0.5, 0.125, 0.75, 0.625, 0.5, 0.875, 0.5, 0.625, 0.75])
me_cube_019.materials.append(mat_pink)
me_cube_019.use_remesh_preserve_volume = False
me_cube_019.use_remesh_preserve_attributes = False
me_cube_019.use_mirror_vertex_groups = False
me_cube_019.update()
me_cube_013 = bpy.data.meshes.new('Cube.013')
me_cube_013.from_pydata([(-0.5, 0.5, -0.5), (-0.5, 0.5, 0.5), (0.0, 0.0, -0.5), (0.0, 0.0, 0.5), (0.5, 0.5, -0.5), (0.5, 0.5, 0.5)], [], [(2, 3, 1, 0), (0, 1, 5, 4), (4, 5, 3, 2), (0, 4, 2), (5, 1, 3)])
_uv = me_cube_013.uv_layers.new(name='UVMap')
_uv.uv.foreach_set('vector', [0.375, 0.0, 0.625, 0.0, 0.625, 0.25, 0.375, 0.25, 0.375, 0.25, 0.625, 0.25, 0.625, 0.5, 0.375, 0.5, 0.375, 0.5, 0.625, 0.5, 0.625, 0.75, 0.375, 0.75, 0.125, 0.5, 0.375, 0.5, 0.125, 0.75, 0.625, 0.5, 0.875, 0.5, 0.625, 0.75])
me_cube_013.materials.append(mat_pink)
me_cube_013.use_remesh_preserve_volume = False
me_cube_013.use_remesh_preserve_attributes = False
me_cube_013.use_mirror_vertex_groups = False
me_cube_013.update()
me_cube_007 = bpy.data.meshes.new('Cube.007')
me_cube_007.from_pydata([(-0.5, 0.5, -0.5), (-0.5, 0.5, 0.5), (0.0, 0.0, -0.5), (0.0, 0.0, 0.5), (0.5, 0.5, -0.5), (0.5, 0.5, 0.5)], [], [(2, 3, 1, 0), (0, 1, 5, 4), (4, 5, 3, 2), (0, 4, 2), (5, 1, 3)])
_uv = me_cube_007.uv_layers.new(name='UVMap')
_uv.uv.foreach_set('vector', [0.375, 0.0, 0.625, 0.0, 0.625, 0.25, 0.375, 0.25, 0.375, 0.25, 0.625, 0.25, 0.625, 0.5, 0.375, 0.5, 0.375, 0.5, 0.625, 0.5, 0.625, 0.75, 0.375, 0.75, 0.125, 0.5, 0.375, 0.5, 0.125, 0.75, 0.625, 0.5, 0.875, 0.5, 0.625, 0.75])
me_cube_007.materials.append(mat_pink)
me_cube_007.use_remesh_preserve_volume = False
me_cube_007.use_remesh_preserve_attributes = False
me_cube_007.use_mirror_vertex_groups = False
me_cube_007.update()
me_cube_032 = bpy.data.meshes.new('Cube.032')
me_cube_032.from_pydata([(-0.5, 0.5, -0.5), (-0.5, 0.5, 0.5), (0.0, 0.0, -0.5), (0.0, 0.0, 0.5), (0.5, 0.5, -0.5), (0.5, 0.5, 0.5), (0.5, 0.5, -0.5), (0.5, 0.5, 0.5), (1.0, 0.0, -0.5), (1.0, 0.0, 0.5), (1.5, 0.5, -0.5), (1.5, 0.5, 0.5), (1.5, 0.5, -0.5), (1.5, 0.5, 0.5), (2.0, 0.0, -0.5), (2.0, 0.0, 0.5), (2.5, 0.5, -0.5), (2.5, 0.5, 0.5)], [], [(2, 3, 1, 0), (0, 1, 5, 4), (4, 5, 3, 2), (0, 4, 2), (5, 1, 3), (8, 9, 7, 6), (6, 7, 11, 10), (10, 11, 9, 8), (6, 10, 8), (11, 7, 9), (14, 15, 13, 12), (12, 13, 17, 16), (16, 17, 15, 14), (12, 16, 14), (17, 13, 15)])
_uv = me_cube_032.uv_layers.new(name='UVMap')
_uv.uv.foreach_set('vector', [0.375, 0.0, 0.625, 0.0, 0.625, 0.25, 0.375, 0.25, 0.375, 0.25, 0.625, 0.25, 0.625, 0.5, 0.375, 0.5, 0.375, 0.5, 0.625, 0.5, 0.625, 0.75, 0.375, 0.75, 0.125, 0.5, 0.375, 0.5, 0.125, 0.75, 0.625, 0.5, 0.875, 0.5, 0.625, 0.75, 0.375, 0.0, 0.625, 0.0, 0.625, 0.25, 0.375, 0.25, 0.375, 0.25, 0.625, 0.25, 0.625, 0.5, 0.375, 0.5, 0.375, 0.5, 0.625, 0.5, 0.625, 0.75, 0.375, 0.75, 0.125, 0.5, 0.375, 0.5, 0.125, 0.75, 0.625, 0.5, 0.875, 0.5, 0.625, 0.75, 0.375, 0.0, 0.625, 0.0, 0.625, 0.25, 0.375, 0.25, 0.375, 0.25, 0.625, 0.25, 0.625, 0.5, 0.375, 0.5, 0.375, 0.5, 0.625, 0.5, 0.625, 0.75, 0.375, 0.75, 0.125, 0.5, 0.375, 0.5, 0.125, 0.75, 0.625, 0.5, 0.875, 0.5, 0.625, 0.75])
me_cube_032.materials.append(mat_pink)
me_cube_032.use_remesh_preserve_volume = False
me_cube_032.use_remesh_preserve_attributes = False
me_cube_032.use_mirror_vertex_groups = False
me_cube_032.update()

# ---- objects
ob_collider_000 = bpy.data.objects.new('Collider.000', me_cube)
ob_collider_001 = bpy.data.objects.new('Collider.001', me_cube_008)
ob_collider_002 = bpy.data.objects.new('Collider.002', me_cube_014)
ob_puzzle = bpy.data.objects.new('Puzzle', None)
ob_origin_000 = bpy.data.objects.new('Origin.000', None)
ob_origin_001 = bpy.data.objects.new('Origin.001', None)
ob_origin_002 = bpy.data.objects.new('Origin.002', None)
ob_000_element_000 = bpy.data.objects.new('000.Element.000', None)
ob_001_element_000 = bpy.data.objects.new('001.Element.000', None)
ob_002_element_000 = bpy.data.objects.new('002.Element.000', None)
ob_000_element_001 = bpy.data.objects.new('000.Element.001', None)
ob_001_element_001 = bpy.data.objects.new('001.Element.001', None)
ob_002_element_001 = bpy.data.objects.new('002.Element.001', None)
ob_000_element_002 = bpy.data.objects.new('000.Element.002', None)
ob_001_element_002 = bpy.data.objects.new('001.Element.002', None)
ob_002_element_002 = bpy.data.objects.new('002.Element.002', None)
ob_000_element_003 = bpy.data.objects.new('000.Element.003', None)
ob_001_element_003 = bpy.data.objects.new('001.Element.003', None)
ob_002_element_003 = bpy.data.objects.new('002.Element.003', None)
ob_000_element_004 = bpy.data.objects.new('000.Element.004', None)
ob_001_element_004 = bpy.data.objects.new('001.Element.004', None)
ob_002_element_004 = bpy.data.objects.new('002.Element.004', None)
ob_complete_000 = bpy.data.objects.new('Complete.000', None)
ob_complete_001 = bpy.data.objects.new('Complete.001', None)
ob_complete_002 = bpy.data.objects.new('Complete.002', None)
ob_complete_003 = bpy.data.objects.new('Complete.003', None)
ob_complete_004 = bpy.data.objects.new('Complete.004', None)
ob_solution = bpy.data.objects.new('Solution', None)
ob_mesh_000 = bpy.data.objects.new('Mesh.000', me_cube_003)
ob_mesh_005 = bpy.data.objects.new('Mesh.005', me_cube_009)
ob_mesh_010 = bpy.data.objects.new('Mesh.010', me_cube_015)
ob_mesh_done_000 = bpy.data.objects.new('Mesh_done.000', me_cube_022)
ob_mesh_001 = bpy.data.objects.new('Mesh.001', me_cube_004)
ob_mesh_006 = bpy.data.objects.new('Mesh.006', me_cube_010)
ob_mesh_011 = bpy.data.objects.new('Mesh.011', me_cube_016)
ob_mesh_done_001 = bpy.data.objects.new('Mesh_done.001', me_cube_025)
ob_mesh_002 = bpy.data.objects.new('Mesh.002', me_cube_005)
ob_mesh_007 = bpy.data.objects.new('Mesh.007', me_cube_011)
ob_mesh_012 = bpy.data.objects.new('Mesh.012', me_cube_017)
ob_mesh_done_002 = bpy.data.objects.new('Mesh_done.002', me_cube_028)
ob_mesh_003 = bpy.data.objects.new('Mesh.003', me_cube_006)
ob_mesh_008 = bpy.data.objects.new('Mesh.008', me_cube_012)
ob_mesh_013 = bpy.data.objects.new('Mesh.013', me_cube_018)
ob_mesh_done_003 = bpy.data.objects.new('Mesh_done.003', me_cube_031)
ob_mesh_014 = bpy.data.objects.new('Mesh.014', me_cube_019)
ob_mesh_009 = bpy.data.objects.new('Mesh.009', me_cube_013)
ob_mesh_004 = bpy.data.objects.new('Mesh.004', me_cube_007)
ob_mesh_done_004 = bpy.data.objects.new('Mesh_done.004', me_cube_032)

# ---- transforms, parenting, visibility, modifiers, constraints
ob_collider_000.parent = ob_puzzle
ob_collider_000.location = (1.0, 0.0, 0.0)
ob_collider_000.lock_rotations_4d = False
ob_collider_000.empty_display_type = 'ARROWS'
ob_collider_000.display_type = 'WIRE'
ob_collider_000.lineart.crease_threshold = 0.0
ob_collider_001.parent = ob_puzzle
ob_collider_001.location = (0.0, 0.0, 0.0)
ob_collider_001.lock_rotations_4d = False
ob_collider_001.empty_display_type = 'ARROWS'
ob_collider_001.display_type = 'WIRE'
ob_collider_001.lineart.crease_threshold = 0.0
ob_collider_002.parent = ob_puzzle
ob_collider_002.location = (-1.0, 0.0, 0.0)
ob_collider_002.lock_rotations_4d = False
ob_collider_002.empty_display_type = 'ARROWS'
ob_collider_002.display_type = 'WIRE'
ob_collider_002.lineart.crease_threshold = 0.0
ob_puzzle.location = (0.0, 0.0, 0.0)
ob_puzzle.lineart.crease_threshold = 0.0
ob_origin_000.parent = ob_collider_000
ob_origin_000.matrix_parent_inverse = Matrix(((1.0, -0.0, -0.0, -0.0), (-0.0, 1.0, 0.0, 2.165), (-0.0, -0.0, 1.0, -0.0), (-0.0, 0.0, -0.0, 1.0)))
ob_origin_000.location = (0.0, -2.165, 0.0)
ob_origin_000.lineart.crease_threshold = 0.0
ob_origin_001.parent = ob_collider_001
ob_origin_001.matrix_parent_inverse = Matrix(((1.0, -0.0, -0.0, -0.0), (-0.0, 1.0, 0.0, 2.165), (-0.0, -0.0, 1.0, -0.0), (-0.0, 0.0, -0.0, 1.0)))
ob_origin_001.location = (0.0, -2.165, 0.0)
ob_origin_001.lineart.crease_threshold = 0.0
ob_origin_002.parent = ob_collider_002
ob_origin_002.matrix_parent_inverse = Matrix(((1.0, -0.0, -0.0, -0.0), (-0.0, 1.0, 0.0, 2.165), (-0.0, -0.0, 1.0, -0.0), (-0.0, 0.0, -0.0, 1.0)))
ob_origin_002.location = (0.0, -2.165, 0.0)
ob_origin_002.lineart.crease_threshold = 0.0
ob_000_element_000.parent = ob_origin_000
ob_000_element_000.matrix_parent_inverse = Matrix(((1.0, -0.0, 0.0, -1.0), (-0.0, 1.0, -0.0, 0.0), (0.0, -0.0, 1.0, -0.0), (-0.0, 0.0, -0.0, 1.0)))
ob_000_element_000.location = (1.0, 0.0, 0.0)
ob_000_element_000.lineart.crease_threshold = 0.0
ob_001_element_000.parent = ob_origin_001
ob_001_element_000.location = (0.0, 0.0, 0.0)
ob_001_element_000.lineart.crease_threshold = 0.0
ob_002_element_000.parent = ob_origin_002
ob_002_element_000.matrix_parent_inverse = Matrix(((1.0, -0.0, 0.0, 1.0), (-0.0, 1.0, -0.0, 0.0), (0.0, 0.0, 1.0, -0.0), (-0.0, 0.0, -0.0, 1.0)))
ob_002_element_000.location = (-1.0, 0.0, 0.0)
ob_002_element_000.lineart.crease_threshold = 0.0
ob_000_element_001.parent = ob_origin_000
ob_000_element_001.matrix_parent_inverse = Matrix(((1.0, -0.0, 0.0, -1.0), (-0.0, 1.0, -0.0, 0.0), (0.0, -0.0, 1.0, -0.0), (-0.0, 0.0, -0.0, 1.0)))
ob_000_element_001.location = (1.0, 0.0, 0.0)
ob_000_element_001.lineart.crease_threshold = 0.0
ob_001_element_001.parent = ob_origin_001
ob_001_element_001.location = (0.0, 0.0, 0.0)
ob_001_element_001.lineart.crease_threshold = 0.0
ob_002_element_001.parent = ob_origin_002
ob_002_element_001.matrix_parent_inverse = Matrix(((1.0, -0.0, 0.0, 1.0), (-0.0, 1.0, -0.0, 0.0), (0.0, 0.0, 1.0, -0.0), (-0.0, 0.0, -0.0, 1.0)))
ob_002_element_001.location = (-1.0, 0.0, 0.0)
ob_002_element_001.lineart.crease_threshold = 0.0
ob_000_element_002.parent = ob_origin_000
ob_000_element_002.matrix_parent_inverse = Matrix(((1.0, -0.0, 0.0, -1.0), (-0.0, 1.0, -0.0, 0.0), (0.0, -0.0, 1.0, -0.0), (-0.0, 0.0, -0.0, 1.0)))
ob_000_element_002.location = (1.0, 0.0, 0.0)
ob_000_element_002.lineart.crease_threshold = 0.0
ob_001_element_002.parent = ob_origin_001
ob_001_element_002.location = (0.0, 0.0, 0.0)
ob_001_element_002.lineart.crease_threshold = 0.0
ob_002_element_002.parent = ob_origin_002
ob_002_element_002.matrix_parent_inverse = Matrix(((1.0, -0.0, 0.0, 1.0), (-0.0, 1.0, -0.0, 0.0), (0.0, 0.0, 1.0, -0.0), (-0.0, 0.0, -0.0, 1.0)))
ob_002_element_002.location = (-1.0, 0.0, 0.0)
ob_002_element_002.lineart.crease_threshold = 0.0
ob_000_element_003.parent = ob_origin_000
ob_000_element_003.matrix_parent_inverse = Matrix(((1.0, -0.0, 0.0, -1.0), (-0.0, 1.0, -0.0, 0.0), (0.0, -0.0, 1.0, -0.0), (-0.0, 0.0, -0.0, 1.0)))
ob_000_element_003.location = (1.0, 0.0, 0.0)
ob_000_element_003.lineart.crease_threshold = 0.0
ob_001_element_003.parent = ob_origin_001
ob_001_element_003.location = (0.0, 0.0, 0.0)
ob_001_element_003.lineart.crease_threshold = 0.0
ob_002_element_003.parent = ob_origin_002
ob_002_element_003.matrix_parent_inverse = Matrix(((1.0, -0.0, 0.0, 1.0), (-0.0, 1.0, -0.0, 0.0), (0.0, 0.0, 1.0, -0.0), (-0.0, 0.0, -0.0, 1.0)))
ob_002_element_003.location = (-1.0, 0.0, 0.0)
ob_002_element_003.lineart.crease_threshold = 0.0
ob_000_element_004.parent = ob_origin_000
ob_000_element_004.matrix_parent_inverse = Matrix(((1.0, -0.0, 0.0, -1.0), (-0.0, 1.0, -0.0, 0.0), (0.0, -0.0, 1.0, -0.0), (-0.0, 0.0, -0.0, 1.0)))
ob_000_element_004.location = (1.0, 0.0, 0.0)
ob_000_element_004.lineart.crease_threshold = 0.0
ob_001_element_004.parent = ob_origin_001
ob_001_element_004.location = (0.0, 0.0, 0.0)
ob_001_element_004.lineart.crease_threshold = 0.0
ob_002_element_004.parent = ob_origin_002
ob_002_element_004.matrix_parent_inverse = Matrix(((1.0, -0.0, 0.0, 1.0), (-0.0, 1.0, -0.0, 0.0), (0.0, 0.0, 1.0, -0.0), (-0.0, 0.0, -0.0, 1.0)))
ob_002_element_004.location = (-1.0, 0.0, 0.0)
ob_002_element_004.lineart.crease_threshold = 0.0
ob_complete_000.parent = ob_solution
ob_complete_000.location = (0.0, 0.0, 0.0)
ob_complete_000.lineart.crease_threshold = 0.0
ob_complete_001.parent = ob_solution
ob_complete_001.location = (0.0, 0.0, 0.0)
ob_complete_001.lineart.crease_threshold = 0.0
ob_complete_002.parent = ob_solution
ob_complete_002.location = (0.0, 0.0, 0.0)
ob_complete_002.lineart.crease_threshold = 0.0
ob_complete_003.parent = ob_solution
ob_complete_003.location = (0.0, 0.0, 0.0)
ob_complete_003.lineart.crease_threshold = 0.0
ob_complete_004.parent = ob_solution
ob_complete_004.location = (0.0, 0.0, 0.0)
ob_complete_004.lineart.crease_threshold = 0.0
ob_solution.location = (0.0, 0.0, 0.0)
ob_solution.lineart.crease_threshold = 0.0
ob_mesh_000.parent = ob_000_element_000
ob_mesh_000.matrix_parent_inverse = Matrix(((1.0, -0.0, 0.0, -1.0), (-0.0, 1.0, -0.0, 0.0), (0.0, -0.0, 1.0, -0.0), (-0.0, 0.0, -0.0, 1.0)))
ob_mesh_000.location = (1.0, 0.0, 0.0)
ob_mesh_000.lineart.crease_threshold = 0.0
ob_mesh_005.parent = ob_001_element_000
ob_mesh_005.matrix_parent_inverse = Matrix(((1.0, -0.0, 0.0, 1.0), (-0.0, 1.0, -0.0, 0.0), (0.0, 0.0, 1.0, -0.0), (-0.0, 0.0, -0.0, 1.0)))
ob_mesh_005.location = (-1.0, 0.0, 0.0)
ob_mesh_005.lineart.crease_threshold = 0.0
ob_mesh_010.parent = ob_002_element_000
ob_mesh_010.matrix_parent_inverse = Matrix(((1.0, -0.0, 0.0, 2.0), (-0.0, 1.0, -0.0, 0.0), (0.0, 0.0, 1.0, -0.0), (-0.0, 0.0, -0.0, 1.0)))
ob_mesh_010.location = (-2.0, 0.0, 0.0)
ob_mesh_010.lineart.crease_threshold = 0.0
ob_mesh_done_000.parent = ob_complete_000
ob_mesh_done_000.location = (-1.0, 0.0, 0.0)
ob_mesh_done_000.lineart.crease_threshold = 0.0
ob_mesh_001.parent = ob_000_element_001
ob_mesh_001.matrix_parent_inverse = Matrix(((1.0, -0.0, 0.0, -1.0), (-0.0, 1.0, -0.0, 0.0), (0.0, -0.0, 1.0, -0.0), (-0.0, 0.0, -0.0, 1.0)))
ob_mesh_001.location = (1.0, 0.0, 0.0)
ob_mesh_001.lineart.crease_threshold = 0.0
ob_mesh_006.parent = ob_001_element_001
ob_mesh_006.matrix_parent_inverse = Matrix(((1.0, -0.0, 0.0, 1.0), (-0.0, 1.0, -0.0, 0.0), (0.0, 0.0, 1.0, -0.0), (-0.0, 0.0, -0.0, 1.0)))
ob_mesh_006.location = (-1.0, 0.0, 0.0)
ob_mesh_006.lineart.crease_threshold = 0.0
ob_mesh_011.parent = ob_002_element_001
ob_mesh_011.matrix_parent_inverse = Matrix(((1.0, -0.0, 0.0, 2.0), (-0.0, 1.0, -0.0, 0.0), (0.0, 0.0, 1.0, -0.0), (-0.0, 0.0, -0.0, 1.0)))
ob_mesh_011.location = (-2.0, 0.0, 0.0)
ob_mesh_011.lineart.crease_threshold = 0.0
ob_mesh_done_001.parent = ob_complete_001
ob_mesh_done_001.location = (-1.0, 0.0, 0.0)
ob_mesh_done_001.lineart.crease_threshold = 0.0
ob_mesh_002.parent = ob_000_element_002
ob_mesh_002.matrix_parent_inverse = Matrix(((1.0, -0.0, 0.0, -1.0), (-0.0, 1.0, -0.0, 0.0), (0.0, -0.0, 1.0, -0.0), (-0.0, 0.0, -0.0, 1.0)))
ob_mesh_002.location = (1.0, 0.0, 0.0)
ob_mesh_002.lineart.crease_threshold = 0.0
ob_mesh_007.parent = ob_001_element_002
ob_mesh_007.matrix_parent_inverse = Matrix(((1.0, -0.0, 0.0, 1.0), (-0.0, 1.0, -0.0, 0.0), (0.0, 0.0, 1.0, -0.0), (-0.0, 0.0, -0.0, 1.0)))
ob_mesh_007.location = (-1.0, 0.0, 0.0)
ob_mesh_007.lineart.crease_threshold = 0.0
ob_mesh_012.parent = ob_002_element_002
ob_mesh_012.matrix_parent_inverse = Matrix(((1.0, -0.0, 0.0, 2.0), (-0.0, 1.0, -0.0, 0.0), (0.0, 0.0, 1.0, -0.0), (-0.0, 0.0, -0.0, 1.0)))
ob_mesh_012.location = (-2.0, 0.0, 0.0)
ob_mesh_012.lineart.crease_threshold = 0.0
ob_mesh_done_002.parent = ob_complete_002
ob_mesh_done_002.location = (-1.0, 0.0, 0.0)
ob_mesh_done_002.lineart.crease_threshold = 0.0
ob_mesh_003.parent = ob_000_element_003
ob_mesh_003.matrix_parent_inverse = Matrix(((1.0, -0.0, 0.0, -1.0), (-0.0, 1.0, -0.0, 0.0), (0.0, -0.0, 1.0, -0.0), (-0.0, 0.0, -0.0, 1.0)))
ob_mesh_003.location = (1.0, 0.0, 0.0)
ob_mesh_003.lineart.crease_threshold = 0.0
ob_mesh_008.parent = ob_001_element_003
ob_mesh_008.matrix_parent_inverse = Matrix(((1.0, -0.0, 0.0, 1.0), (-0.0, 1.0, -0.0, 0.0), (0.0, 0.0, 1.0, -0.0), (-0.0, 0.0, -0.0, 1.0)))
ob_mesh_008.location = (-1.0, 0.0, 0.0)
ob_mesh_008.lineart.crease_threshold = 0.0
ob_mesh_013.parent = ob_002_element_003
ob_mesh_013.matrix_parent_inverse = Matrix(((1.0, -0.0, 0.0, 2.0), (-0.0, 1.0, -0.0, 0.0), (0.0, 0.0, 1.0, -0.0), (-0.0, 0.0, -0.0, 1.0)))
ob_mesh_013.location = (-2.0, 0.0, 0.0)
ob_mesh_013.lineart.crease_threshold = 0.0
ob_mesh_done_003.parent = ob_complete_003
ob_mesh_done_003.location = (-1.0, 0.0, 0.0)
ob_mesh_done_003.lineart.crease_threshold = 0.0
ob_mesh_014.parent = ob_002_element_004
ob_mesh_014.matrix_parent_inverse = Matrix(((1.0, -0.0, 0.0, 2.0), (-0.0, 1.0, -0.0, 0.0), (0.0, 0.0, 1.0, -0.0), (-0.0, 0.0, -0.0, 1.0)))
ob_mesh_014.location = (-2.0, 0.0, 0.0)
ob_mesh_014.lineart.crease_threshold = 0.0
ob_mesh_009.parent = ob_001_element_004
ob_mesh_009.matrix_parent_inverse = Matrix(((1.0, -0.0, 0.0, 1.0), (-0.0, 1.0, -0.0, 0.0), (0.0, 0.0, 1.0, -0.0), (-0.0, 0.0, -0.0, 1.0)))
ob_mesh_009.location = (-1.0, 0.0, 0.0)
ob_mesh_009.lineart.crease_threshold = 0.0
ob_mesh_004.parent = ob_000_element_004
ob_mesh_004.matrix_parent_inverse = Matrix(((1.0, -0.0, 0.0, -1.0), (-0.0, 1.0, -0.0, 0.0), (0.0, -0.0, 1.0, -0.0), (-0.0, 0.0, -0.0, 1.0)))
ob_mesh_004.location = (1.0, 0.0, 0.0)
ob_mesh_004.lineart.crease_threshold = 0.0
ob_mesh_done_004.parent = ob_complete_004
ob_mesh_done_004.location = (-1.0, 0.0, 0.0)
ob_mesh_done_004.lineart.crease_threshold = 0.0

# ---- collection membership
col_structure.objects.link(ob_collider_000)
col_structure.objects.link(ob_collider_001)
col_structure.objects.link(ob_collider_002)
col_structure.objects.link(ob_puzzle)
col_structure.objects.link(ob_origin_000)
col_structure.objects.link(ob_origin_001)
col_structure.objects.link(ob_origin_002)
col_structure.objects.link(ob_000_element_000)
col_structure.objects.link(ob_001_element_000)
col_structure.objects.link(ob_002_element_000)
col_structure.objects.link(ob_000_element_001)
col_structure.objects.link(ob_001_element_001)
col_structure.objects.link(ob_002_element_001)
col_structure.objects.link(ob_000_element_002)
col_structure.objects.link(ob_001_element_002)
col_structure.objects.link(ob_002_element_002)
col_structure.objects.link(ob_000_element_003)
col_structure.objects.link(ob_001_element_003)
col_structure.objects.link(ob_002_element_003)
col_structure.objects.link(ob_000_element_004)
col_structure.objects.link(ob_001_element_004)
col_structure.objects.link(ob_002_element_004)
col_structure.objects.link(ob_complete_000)
col_structure.objects.link(ob_complete_001)
col_structure.objects.link(ob_complete_002)
col_structure.objects.link(ob_complete_003)
col_structure.objects.link(ob_complete_004)
col_structure.objects.link(ob_solution)
col_puzzle_red.objects.link(ob_mesh_000)
col_puzzle_red.objects.link(ob_mesh_005)
col_puzzle_red.objects.link(ob_mesh_010)
col_puzzle_red.objects.link(ob_mesh_done_000)
col_puzzle_yellow.objects.link(ob_mesh_001)
col_puzzle_yellow.objects.link(ob_mesh_006)
col_puzzle_yellow.objects.link(ob_mesh_011)
col_puzzle_yellow.objects.link(ob_mesh_done_001)
col_puzzle_green.objects.link(ob_mesh_002)
col_puzzle_green.objects.link(ob_mesh_007)
col_puzzle_green.objects.link(ob_mesh_012)
col_puzzle_green.objects.link(ob_mesh_done_002)
col_puzzle_blue.objects.link(ob_mesh_003)
col_puzzle_blue.objects.link(ob_mesh_008)
col_puzzle_blue.objects.link(ob_mesh_013)
col_puzzle_blue.objects.link(ob_mesh_done_003)
col_puzzle_purple.objects.link(ob_mesh_014)
col_puzzle_purple.objects.link(ob_mesh_009)
col_puzzle_purple.objects.link(ob_mesh_004)
col_puzzle_purple.objects.link(ob_mesh_done_004)

# ---- scene / render settings (as saved in the file)
scene.frame_start = 1; scene.frame_end = 250; scene.frame_set(1)
scene.render.engine = 'BLENDER_EEVEE_NEXT'
scene.cycles.use_denoising = False
scene.cycles.samples = 128
scene.cycles.sampling_pattern = 'TABULATED_SOBOL'
scene.cycles.use_adaptive_sampling = False
scene.cycles.use_light_tree = False
scene.view_settings.view_transform = 'Filmic'
bpy.context.view_layer.update()

# ---- added for rendering (the .blend has no active camera and no usable light): camera, sun
cam_auto = bpy.data.cameras.new('AutoCamera')
cam_auto.lens = 50.0
cam_auto.sensor_width = 36.0
cam_auto.clip_end = 1000.0
ob_auto_camera = bpy.data.objects.new('AutoCamera', cam_auto)
scene.collection.objects.link(ob_auto_camera)
ob_auto_camera.location = (3.06862, -3.68235, 2.4549)
ob_auto_camera.rotation_euler = (1.09748, -7.21219e-08, 0.694738)
scene.camera = ob_auto_camera
light_auto_sun = bpy.data.lights.new('AutoSun', 'SUN')
light_auto_sun.energy = 3.0
light_auto_sun.angle = 0.0523599
ob_auto_sun = bpy.data.objects.new('AutoSun', light_auto_sun)
scene.collection.objects.link(ob_auto_sun)
ob_auto_sun.rotation_euler = (0.872665, 0.174533, 0.523599)
bpy.context.view_layer.update()
